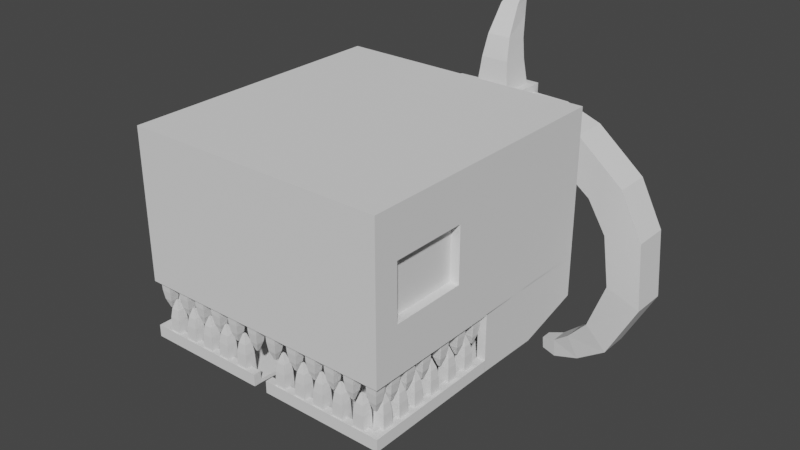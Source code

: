 # Source: Skeleton.blend  (saved by Blender 3.6.11; exported with 4.5.12 LTS)
import bpy
from mathutils import Matrix  # noqa: F401  (used for matrix-valued properties, if any)

bpy.ops.wm.read_factory_settings(use_empty=True)
scene = bpy.context.scene
scene.name = 'Scene'

# ---- collections
col_collection = bpy.data.collections.new('Collection'); scene.collection.children.link(col_collection)

# ---- world
world_world = bpy.data.worlds.new('World'); scene.world = world_world
world_world.use_nodes = True; world_world.node_tree.nodes.clear()
_N = world_world.node_tree.nodes; _L = world_world.node_tree.links
n0 = _N.new('ShaderNodeOutputWorld'); n0.name = 'World Output'; n0.location = (300, 300)
n1 = _N.new('ShaderNodeBackground'); n1.name = 'Background'; n1.location = (10, 300)
n1.inputs[0].default_value = (0.05088, 0.05088, 0.05088, 1.0)
_L.new(n1.outputs[0], n0.inputs[0])
n0.is_active_output = True
world_world.color = (0.05088, 0.05088, 0.05088)
world_world.use_sun_shadow = False
world_world.sun_shadow_jitter_overblur = 0.0

# ---- meshes
me_cube_003 = bpy.data.meshes.new('Cube.003')
me_cube_003.from_pydata([(21.96, -20.94, 19.79), (21.96, -20.94, 44.84), (21.96, 25.28, 20.03), (21.96, 25.28, 44.84), (-21.96, -20.94, 19.79), (-21.96, -20.94, 44.84), (-21.96, 25.28, 20.03), (-21.96, 25.28, 44.84), (-21.96, 25.28, 12.9), (21.96, 2.989, 19.79), (21.96, 25.28, 12.9), (-21.96, 2.989, 19.79), (21.96, 2.976, 10.05), (-21.96, 2.976, 10.05), (21.96, 14.39, 9.84), (21.96, 14.39, 20.03), (-21.96, 14.39, 20.03), (-21.96, 14.39, 9.84), (21.96, -3.911, 27.82), (21.96, -16.82, 27.82), (21.96, -16.82, 37.04), (21.96, -3.911, 37.04), (-21.96, -3.911, 37.04), (-21.96, -3.911, 27.82), (-21.96, -16.82, 27.82), (-21.96, -16.82, 37.04), (20.44, -3.911, 27.82), (20.44, -16.82, 27.82), (20.44, -16.82, 37.04), (20.44, -3.911, 37.04), (-20.44, -3.911, 37.04), (-20.44, -3.911, 27.82), (-20.44, -16.82, 27.82), (-20.44, -16.82, 37.04), (20.53, -19.88, 19.81), (-20.53, -19.88, 19.81), (20.53, 2.961, 11.16), (-20.53, 2.961, 11.16), (20.53, 2.961, 19.81), (-20.53, 2.961, 19.81), (20.53, 14.24, 11.16), (-20.53, 14.24, 11.16), (20.53, 14.24, 19.81), (-20.53, 14.24, 19.81), (20.53, 24.73, 13.83), (-20.53, 24.73, 13.83), (20.53, 24.73, 19.81), (-20.53, 24.73, 19.81), (20.04, -19.88, 21.94), (-20.04, -19.88, 21.94), (20.04, -0.6804, 21.94), (-20.04, -0.6804, 21.94), (20.04, 14.24, 27.24), (-20.04, 14.24, 27.24), (20.04, 24.73, 27.24), (-20.04, 24.73, 27.24), (20.04, -0.6804, 37.89), (-20.04, -0.6804, 37.89), (20.04, 14.24, 37.89), (-20.04, 14.24, 37.89), (20.04, 24.73, 37.89), (-20.04, 24.73, 37.89)], [], [(0, 19, 20, 1), (2, 6, 7, 3), (3, 21, 18, 2), (4, 0, 1, 5), (2, 10, 8, 6), (7, 5, 1, 3), (16, 17, 13, 11), (15, 14, 10, 2), (12, 36, 37, 13), (17, 14, 12, 13), (13, 37, 39, 11), (8, 10, 14, 17), (9, 12, 14, 15), (6, 8, 17, 16), (20, 28, 29, 21), (23, 31, 30, 22), (7, 22, 25, 5), (6, 23, 22, 7), (1, 20, 21, 3), (2, 18, 19, 0), (5, 25, 24, 4), (4, 24, 23, 6), (27, 26, 29, 28), (31, 32, 33, 30), (18, 26, 27, 19), (25, 33, 32, 24), (24, 32, 31, 23), (21, 29, 26, 18), (19, 27, 28, 20), (22, 30, 33, 25), (38, 50, 52, 42), (37, 41, 43, 39), (4, 35, 34, 0), (0, 34, 38, 9), (9, 38, 36, 12), (11, 39, 35, 4), (41, 45, 47, 43), (35, 49, 48, 34), (38, 42, 40, 36), (36, 40, 41, 37), (47, 45, 44, 46), (47, 55, 53, 43), (42, 46, 44, 40), (40, 44, 45, 41), (49, 51, 50, 48), (50, 56, 58, 52), (55, 61, 59, 53), (43, 53, 51, 39), (34, 48, 50, 38), (46, 54, 55, 47), (42, 52, 54, 46), (39, 51, 49, 35), (57, 59, 58, 56), (59, 61, 60, 58), (52, 58, 60, 54), (54, 60, 61, 55), (53, 59, 57, 51), (51, 57, 56, 50)])
_uv = me_cube_003.uv_layers.new(name='UVMap')
_uv.uv.foreach_set('vector', [0.375, 1.0, 0.375, 1.0, 0.625, 1.0, 0.625, 1.0, 0.375, 0.25, 0.375, 0.5, 0.625, 0.5, 0.625, 0.25, 0.625, 0.25, 0.625, 0.25, 0.375, 0.25, 0.375, 0.25, 0.375, 0.75, 0.375, 1.0, 0.625, 1.0, 0.625, 0.75, 0.375, 0.25, 0.375, 0.25, 0.375, 0.5, 0.375, 0.5, 0.625, 0.5, 0.625, 0.75, 0.875, 0.75, 0.875, 0.5, 0.0, 0.0, 0.0, 0.0, 0.0, 0.0, 0.0, 0.0, 0.0, 0.0, 0.0, 0.0, 0.0, 0.0, 0.0, 0.0, 0.375, 1.0, 0.375, 1.0, 0.375, 0.75, 0.375, 0.75, 0.375, 0.625, 0.375, 0.625, 0.375, 1.0, 0.375, 0.75, 0.0, 0.0, 0.0, 0.0, 0.0, 0.0, 0.0, 0.0, 0.375, 0.5, 0.375, 0.25, 0.375, 0.625, 0.375, 0.625, 0.0, 0.0, 0.0, 0.0, 0.0, 0.0, 0.0, 0.0, 0.0, 0.0, 0.0, 0.0, 0.0, 0.0, 0.0, 0.0, 0.875, 0.75, 0.875, 0.75, 0.875, 0.5, 0.875, 0.5, 0.375, 0.5, 0.375, 0.5, 0.625, 0.5, 0.625, 0.5, 0.625, 0.5, 0.625, 0.5, 0.625, 0.75, 0.625, 0.75, 0.375, 0.5, 0.375, 0.5, 0.625, 0.5, 0.625, 0.5, 0.875, 0.75, 0.875, 0.75, 0.875, 0.5, 0.875, 0.5, 0.0, 0.0, 0.0, 0.0, 0.0, 0.0, 0.0, 0.0, 0.625, 0.75, 0.625, 0.75, 0.375, 0.75, 0.375, 0.75, 0.0, 0.0, 0.0, 0.0, 0.0, 0.0, 0.0, 0.0, 0.375, 0.0, 0.375, 0.25, 0.625, 0.25, 0.625, 0.0, 0.375, 0.5, 0.375, 0.75, 0.625, 0.75, 0.625, 0.5, 0.0, 0.0, 0.0, 0.0, 0.0, 0.0, 0.0, 0.0, 0.625, 0.75, 0.625, 0.75, 0.375, 0.75, 0.375, 0.75, 0.0, 0.0, 0.0, 0.0, 0.0, 0.0, 0.0, 0.0, 0.625, 0.25, 0.625, 0.25, 0.375, 0.25, 0.375, 0.25, 0.375, 1.0, 0.375, 1.0, 0.625, 1.0, 0.625, 1.0, 0.625, 0.5, 0.625, 0.5, 0.625, 0.75, 0.625, 0.75, 0.0, 0.0, 0.0, 0.0, 0.0, 0.0, 0.0, 0.0, 0.0, 0.0, 0.0, 0.0, 0.0, 0.0, 0.0, 0.0, 0.375, 0.75, 0.375, 0.75, 0.375, 1.0, 0.375, 1.0, 0.0, 0.0, 0.0, 0.0, 0.0, 0.0, 0.0, 0.0, 0.0, 0.0, 0.0, 0.0, 0.0, 0.0, 0.0, 0.0, 0.0, 0.0, 0.0, 0.0, 0.0, 0.0, 0.0, 0.0, 0.0, 0.0, 0.0, 0.0, 0.0, 0.0, 0.0, 0.0, 0.375, 0.75, 0.375, 0.75, 0.375, 1.0, 0.375, 1.0, 0.0, 0.0, 0.0, 0.0, 0.0, 0.0, 0.0, 0.0, 0.375, 1.0, 0.375, 1.0, 0.375, 0.75, 0.375, 0.75, 0.375, 0.75, 0.375, 0.75, 0.375, 1.0, 0.375, 1.0, 0.0, 0.0, 0.0, 0.0, 0.0, 0.0, 0.0, 0.0, 0.0, 0.0, 0.0, 0.0, 0.0, 0.0, 0.0, 0.0, 0.375, 1.0, 0.375, 1.0, 0.375, 0.75, 0.375, 0.75, 0.375, 0.75, 0.375, 0.75, 0.375, 1.0, 0.375, 1.0, 0.0, 0.0, 0.0, 0.0, 0.0, 0.0, 0.0, 0.0, 0.0, 0.0, 0.0, 0.0, 0.0, 0.0, 0.0, 0.0, 0.0, 0.0, 0.0, 0.0, 0.0, 0.0, 0.0, 0.0, 0.0, 0.0, 0.0, 0.0, 0.0, 0.0, 0.0, 0.0, 0.375, 1.0, 0.375, 1.0, 0.375, 0.75, 0.375, 0.75, 0.0, 0.0, 0.0, 0.0, 0.0, 0.0, 0.0, 0.0, 0.0, 0.0, 0.0, 0.0, 0.0, 0.0, 0.0, 0.0, 0.375, 0.75, 0.375, 0.75, 0.375, 1.0, 0.375, 1.0, 0.375, 0.75, 0.375, 0.75, 0.375, 1.0, 0.375, 1.0, 0.0, 0.0, 0.0, 0.0, 0.0, 0.0, 0.0, 0.0, 0.375, 1.0, 0.375, 1.0, 0.375, 0.75, 0.375, 0.75, 0.0, 0.0, 0.0, 0.0, 0.0, 0.0, 0.0, 0.0, 0.375, 0.75, 0.375, 0.75, 0.375, 1.0, 0.375, 1.0])
me_cube_003.update()
me_cube_005 = bpy.data.meshes.new('Cube.005')
me_cube_005.from_pydata([(-4.299, 32.17, 31.51), (-4.299, 32.17, 40.11), (-4.299, 40.76, 31.51), (-4.299, 40.76, 40.11), (4.299, 32.17, 31.51), (4.299, 32.17, 40.11), (4.299, 40.76, 31.51), (4.299, 40.76, 40.11), (-2.946, 33.52, 40.11), (-2.946, 39.41, 40.11), (2.946, 39.41, 40.11), (2.946, 33.52, 40.11), (-2.457, 34.03, 45.04), (-2.457, 38.9, 44.32), (2.457, 38.9, 44.32), (2.457, 34.03, 45.04), (-2.069, 34.98, 48.75), (-2.069, 39.01, 47.81), (2.069, 39.01, 47.81), (2.069, 34.98, 48.75), (-1.567, 37.63, 53.43), (-1.567, 39.96, 51.34), (1.567, 39.96, 51.34), (1.567, 37.63, 53.43), (-0.9411, 39.98, 55.09), (-0.9411, 41.08, 53.56), (0.9411, 41.08, 53.56), (0.9411, 39.98, 55.09), (3.256, 33.29, 32.29), (3.256, 33.29, 38.8), (3.256, 39.8, 32.29), (3.256, 39.8, 38.8), (8.768, 33.29, 32.45), (10.77, 33.29, 38.64), (8.768, 39.8, 32.45), (10.77, 39.8, 38.64), (13.01, 33.29, 31.29), (17.04, 33.29, 36.4), (13.01, 39.8, 31.29), (17.04, 39.8, 36.4), (19.77, 33.29, 26.28), (25.47, 33.29, 29.45), (19.77, 39.8, 26.28), (25.47, 39.8, 29.45), (23.18, 33.29, 20.71), (29.66, 33.29, 21.37), (23.18, 39.8, 20.71), (29.66, 39.8, 21.37), (24.45, 33.29, 11.72), (30.53, 33.29, 9.379), (24.45, 39.8, 11.72), (30.53, 39.8, 9.379), (21.07, 33.77, 2.946), (25.0, 33.77, -0.975), (21.07, 39.32, 2.946), (25.0, 39.32, -0.975), (17.33, 34.41, -1.188), (19.49, 34.41, -4.863), (17.33, 38.67, -1.188), (19.49, 38.67, -4.863), (14.38, 34.97, -3.507), (14.64, 34.97, -6.652), (14.38, 38.12, -3.507), (14.64, 38.12, -6.652), (11.75, 35.54, -4.296), (11.92, 35.54, -6.307), (11.75, 37.55, -4.296), (11.92, 37.55, -6.307), (-3.234, 39.8, 32.29), (-3.234, 39.8, 38.8), (-3.234, 33.29, 32.29), (-3.234, 33.29, 38.8), (-8.746, 39.8, 32.45), (-10.75, 39.8, 38.64), (-8.746, 33.29, 32.45), (-10.75, 33.29, 38.64), (-12.99, 39.8, 31.29), (-17.02, 39.8, 36.4), (-12.99, 33.29, 31.29), (-17.02, 33.29, 36.4), (-19.75, 39.8, 26.28), (-25.44, 39.8, 29.45), (-19.75, 33.29, 26.28), (-25.44, 33.29, 29.45), (-23.15, 39.8, 20.71), (-29.63, 39.8, 21.37), (-23.15, 33.29, 20.71), (-29.63, 33.29, 21.37), (-24.43, 39.8, 11.72), (-30.51, 39.8, 9.379), (-24.43, 33.29, 11.72), (-30.51, 33.29, 9.379), (-21.05, 39.32, 2.946), (-24.98, 39.32, -0.975), (-21.05, 33.77, 2.946), (-24.98, 33.77, -0.975), (-17.31, 38.67, -1.188), (-19.47, 38.67, -4.863), (-17.31, 34.41, -1.188), (-19.47, 34.41, -4.863), (-14.36, 38.12, -3.507), (-14.62, 38.12, -6.652), (-14.36, 34.97, -3.507), (-14.62, 34.97, -6.652), (-11.73, 37.55, -4.296), (-11.9, 37.55, -6.307), (-11.73, 35.54, -4.296), (-11.9, 35.54, -6.307)], [], [(0, 1, 3, 2), (2, 3, 7, 6), (6, 7, 5, 4), (4, 5, 1, 0), (2, 6, 4, 0), (5, 7, 10, 11), (8, 11, 15, 12), (3, 1, 8, 9), (1, 5, 11, 8), (7, 3, 9, 10), (15, 14, 18, 19), (10, 9, 13, 14), (11, 10, 14, 15), (9, 8, 12, 13), (19, 18, 22, 23), (13, 12, 16, 17), (12, 15, 19, 16), (14, 13, 17, 18), (23, 22, 26, 27), (17, 16, 20, 21), (16, 19, 23, 20), (18, 17, 21, 22), (26, 25, 24, 27), (21, 20, 24, 25), (20, 23, 27, 24), (22, 21, 25, 26), (28, 29, 31, 30), (30, 31, 35, 34), (33, 32, 36, 37), (32, 33, 29, 28), (30, 34, 32, 28), (35, 31, 29, 33), (39, 37, 41, 43), (32, 34, 38, 36), (35, 33, 37, 39), (34, 35, 39, 38), (42, 43, 47, 46), (38, 39, 43, 42), (37, 36, 40, 41), (36, 38, 42, 40), (45, 44, 48, 49), (41, 40, 44, 45), (40, 42, 46, 44), (43, 41, 45, 47), (51, 49, 53, 55), (44, 46, 50, 48), (47, 45, 49, 51), (46, 47, 51, 50), (53, 52, 56, 57), (50, 51, 55, 54), (49, 48, 52, 53), (48, 50, 54, 52), (59, 57, 61, 63), (52, 54, 58, 56), (55, 53, 57, 59), (54, 55, 59, 58), (61, 60, 64, 65), (58, 59, 63, 62), (57, 56, 60, 61), (56, 58, 62, 60), (66, 67, 65, 64), (60, 62, 66, 64), (63, 61, 65, 67), (62, 63, 67, 66), (68, 69, 71, 70), (70, 71, 75, 74), (73, 72, 76, 77), (72, 73, 69, 68), (70, 74, 72, 68), (75, 71, 69, 73), (79, 77, 81, 83), (72, 74, 78, 76), (75, 73, 77, 79), (74, 75, 79, 78), (82, 83, 87, 86), (78, 79, 83, 82), (77, 76, 80, 81), (76, 78, 82, 80), (85, 84, 88, 89), (81, 80, 84, 85), (80, 82, 86, 84), (83, 81, 85, 87), (91, 89, 93, 95), (84, 86, 90, 88), (87, 85, 89, 91), (86, 87, 91, 90), (93, 92, 96, 97), (90, 91, 95, 94), (89, 88, 92, 93), (88, 90, 94, 92), (99, 97, 101, 103), (92, 94, 98, 96), (95, 93, 97, 99), (94, 95, 99, 98), (101, 100, 104, 105), (98, 99, 103, 102), (97, 96, 100, 101), (96, 98, 102, 100), (106, 107, 105, 104), (100, 102, 106, 104), (103, 101, 105, 107), (102, 103, 107, 106)])
_uv = me_cube_005.uv_layers.new(name='UVMap')
_uv.uv.foreach_set('vector', [0.375, 0.0, 0.625, 0.0, 0.625, 0.25, 0.375, 0.25, 0.375, 0.25, 0.625, 0.25, 0.625, 0.5, 0.375, 0.5, 0.375, 0.5, 0.625, 0.5, 0.625, 0.75, 0.375, 0.75, 0.375, 0.75, 0.625, 0.75, 0.625, 1.0, 0.375, 1.0, 0.125, 0.5, 0.375, 0.5, 0.375, 0.75, 0.125, 0.75, 0.625, 0.75, 0.625, 0.5, 0.625, 0.5, 0.625, 0.75, 0.625, 1.0, 0.625, 0.75, 0.625, 0.75, 0.625, 1.0, 0.625, 0.25, 0.625, 0.0, 0.625, 0.0, 0.625, 0.25, 0.625, 1.0, 0.625, 0.75, 0.625, 0.75, 0.625, 1.0, 0.625, 0.5, 0.625, 0.25, 0.625, 0.25, 0.625, 0.5, 0.625, 0.75, 0.625, 0.5, 0.625, 0.5, 0.625, 0.75, 0.625, 0.5, 0.625, 0.25, 0.625, 0.25, 0.625, 0.5, 0.625, 0.75, 0.625, 0.5, 0.625, 0.5, 0.625, 0.75, 0.625, 0.25, 0.625, 0.0, 0.625, 0.0, 0.625, 0.25, 0.625, 0.75, 0.625, 0.5, 0.625, 0.5, 0.625, 0.75, 0.625, 0.25, 0.625, 0.0, 0.625, 0.0, 0.625, 0.25, 0.625, 1.0, 0.625, 0.75, 0.625, 0.75, 0.625, 1.0, 0.625, 0.5, 0.625, 0.25, 0.625, 0.25, 0.625, 0.5, 0.625, 0.75, 0.625, 0.5, 0.625, 0.5, 0.625, 0.75, 0.625, 0.25, 0.625, 0.0, 0.625, 0.0, 0.625, 0.25, 0.625, 1.0, 0.625, 0.75, 0.625, 0.75, 0.625, 1.0, 0.625, 0.5, 0.625, 0.25, 0.625, 0.25, 0.625, 0.5, 0.625, 0.5, 0.875, 0.5, 0.875, 0.75, 0.625, 0.75, 0.625, 0.25, 0.625, 0.0, 0.625, 0.0, 0.625, 0.25, 0.625, 1.0, 0.625, 0.75, 0.625, 0.75, 0.625, 1.0, 0.625, 0.5, 0.625, 0.25, 0.625, 0.25, 0.625, 0.5, 0.375, 0.0, 0.625, 0.0, 0.625, 0.25, 0.375, 0.25, 0.375, 0.25, 0.625, 0.25, 0.625, 0.5, 0.375, 0.5, 0.625, 0.75, 0.375, 0.75, 0.375, 0.75, 0.625, 0.75, 0.375, 0.75, 0.625, 0.75, 0.625, 1.0, 0.375, 1.0, 0.125, 0.5, 0.375, 0.5, 0.375, 0.75, 0.125, 0.75, 0.625, 0.5, 0.875, 0.5, 0.875, 0.75, 0.625, 0.75, 0.625, 0.5, 0.625, 0.75, 0.625, 0.75, 0.625, 0.5, 0.375, 0.75, 0.375, 0.5, 0.375, 0.5, 0.375, 0.75, 0.625, 0.5, 0.625, 0.75, 0.625, 0.75, 0.625, 0.5, 0.375, 0.5, 0.625, 0.5, 0.625, 0.5, 0.375, 0.5, 0.375, 0.5, 0.625, 0.5, 0.625, 0.5, 0.375, 0.5, 0.375, 0.5, 0.625, 0.5, 0.625, 0.5, 0.375, 0.5, 0.625, 0.75, 0.375, 0.75, 0.375, 0.75, 0.625, 0.75, 0.375, 0.75, 0.375, 0.5, 0.375, 0.5, 0.375, 0.75, 0.625, 0.75, 0.375, 0.75, 0.375, 0.75, 0.625, 0.75, 0.625, 0.75, 0.375, 0.75, 0.375, 0.75, 0.625, 0.75, 0.375, 0.75, 0.375, 0.5, 0.375, 0.5, 0.375, 0.75, 0.625, 0.5, 0.625, 0.75, 0.625, 0.75, 0.625, 0.5, 0.625, 0.5, 0.625, 0.75, 0.625, 0.75, 0.625, 0.5, 0.375, 0.75, 0.375, 0.5, 0.375, 0.5, 0.375, 0.75, 0.625, 0.5, 0.625, 0.75, 0.625, 0.75, 0.625, 0.5, 0.375, 0.5, 0.625, 0.5, 0.625, 0.5, 0.375, 0.5, 0.625, 0.75, 0.375, 0.75, 0.375, 0.75, 0.625, 0.75, 0.375, 0.5, 0.625, 0.5, 0.625, 0.5, 0.375, 0.5, 0.625, 0.75, 0.375, 0.75, 0.375, 0.75, 0.625, 0.75, 0.375, 0.75, 0.375, 0.5, 0.375, 0.5, 0.375, 0.75, 0.625, 0.5, 0.625, 0.75, 0.625, 0.75, 0.625, 0.5, 0.375, 0.75, 0.375, 0.5, 0.375, 0.5, 0.375, 0.75, 0.625, 0.5, 0.625, 0.75, 0.625, 0.75, 0.625, 0.5, 0.375, 0.5, 0.625, 0.5, 0.625, 0.5, 0.375, 0.5, 0.625, 0.75, 0.375, 0.75, 0.375, 0.75, 0.625, 0.75, 0.375, 0.5, 0.625, 0.5, 0.625, 0.5, 0.375, 0.5, 0.625, 0.75, 0.375, 0.75, 0.375, 0.75, 0.625, 0.75, 0.375, 0.75, 0.375, 0.5, 0.375, 0.5, 0.375, 0.75, 0.375, 0.5, 0.625, 0.5, 0.625, 0.75, 0.375, 0.75, 0.375, 0.75, 0.375, 0.5, 0.375, 0.5, 0.375, 0.75, 0.625, 0.5, 0.625, 0.75, 0.625, 0.75, 0.625, 0.5, 0.375, 0.5, 0.625, 0.5, 0.625, 0.5, 0.375, 0.5, 0.375, 0.0, 0.625, 0.0, 0.625, 0.25, 0.375, 0.25, 0.375, 0.25, 0.625, 0.25, 0.625, 0.5, 0.375, 0.5, 0.625, 0.75, 0.375, 0.75, 0.375, 0.75, 0.625, 0.75, 0.375, 0.75, 0.625, 0.75, 0.625, 1.0, 0.375, 1.0, 0.125, 0.5, 0.375, 0.5, 0.375, 0.75, 0.125, 0.75, 0.625, 0.5, 0.875, 0.5, 0.875, 0.75, 0.625, 0.75, 0.625, 0.5, 0.625, 0.75, 0.625, 0.75, 0.625, 0.5, 0.375, 0.75, 0.375, 0.5, 0.375, 0.5, 0.375, 0.75, 0.625, 0.5, 0.625, 0.75, 0.625, 0.75, 0.625, 0.5, 0.375, 0.5, 0.625, 0.5, 0.625, 0.5, 0.375, 0.5, 0.375, 0.5, 0.625, 0.5, 0.625, 0.5, 0.375, 0.5, 0.375, 0.5, 0.625, 0.5, 0.625, 0.5, 0.375, 0.5, 0.625, 0.75, 0.375, 0.75, 0.375, 0.75, 0.625, 0.75, 0.375, 0.75, 0.375, 0.5, 0.375, 0.5, 0.375, 0.75, 0.625, 0.75, 0.375, 0.75, 0.375, 0.75, 0.625, 0.75, 0.625, 0.75, 0.375, 0.75, 0.375, 0.75, 0.625, 0.75, 0.375, 0.75, 0.375, 0.5, 0.375, 0.5, 0.375, 0.75, 0.625, 0.5, 0.625, 0.75, 0.625, 0.75, 0.625, 0.5, 0.625, 0.5, 0.625, 0.75, 0.625, 0.75, 0.625, 0.5, 0.375, 0.75, 0.375, 0.5, 0.375, 0.5, 0.375, 0.75, 0.625, 0.5, 0.625, 0.75, 0.625, 0.75, 0.625, 0.5, 0.375, 0.5, 0.625, 0.5, 0.625, 0.5, 0.375, 0.5, 0.625, 0.75, 0.375, 0.75, 0.375, 0.75, 0.625, 0.75, 0.375, 0.5, 0.625, 0.5, 0.625, 0.5, 0.375, 0.5, 0.625, 0.75, 0.375, 0.75, 0.375, 0.75, 0.625, 0.75, 0.375, 0.75, 0.375, 0.5, 0.375, 0.5, 0.375, 0.75, 0.625, 0.5, 0.625, 0.75, 0.625, 0.75, 0.625, 0.5, 0.375, 0.75, 0.375, 0.5, 0.375, 0.5, 0.375, 0.75, 0.625, 0.5, 0.625, 0.75, 0.625, 0.75, 0.625, 0.5, 0.375, 0.5, 0.625, 0.5, 0.625, 0.5, 0.375, 0.5, 0.625, 0.75, 0.375, 0.75, 0.375, 0.75, 0.625, 0.75, 0.375, 0.5, 0.625, 0.5, 0.625, 0.5, 0.375, 0.5, 0.625, 0.75, 0.375, 0.75, 0.375, 0.75, 0.625, 0.75, 0.375, 0.75, 0.375, 0.5, 0.375, 0.5, 0.375, 0.75, 0.375, 0.5, 0.625, 0.5, 0.625, 0.75, 0.375, 0.75, 0.375, 0.75, 0.375, 0.5, 0.375, 0.5, 0.375, 0.75, 0.625, 0.5, 0.625, 0.75, 0.625, 0.75, 0.625, 0.5, 0.375, 0.5, 0.625, 0.5, 0.625, 0.5, 0.375, 0.5])
me_cube_005.update()
me_cube = bpy.data.meshes.new('Cube')
me_cube.from_pydata([(-2.69, -20.24, 18.21), (-2.834, -20.38, 22.12), (-2.69, -18.53, 18.21), (-2.834, -18.38, 22.12), (-0.9791, -20.24, 18.21), (-0.8345, -20.38, 22.12), (-0.9791, -18.53, 18.21), (-0.8345, -18.38, 22.12), (-2.488, -20.04, 16.67), (-2.488, -18.73, 16.67), (-1.181, -20.04, 16.67), (-1.181, -18.73, 16.67), (-2.015, -19.56, 15.2), (-2.015, -19.2, 15.2), (-1.654, -19.56, 15.2), (-1.654, -19.2, 15.2), (-6.743, -20.24, 18.21), (-6.888, -20.38, 22.12), (-6.743, -18.53, 18.21), (-6.888, -18.38, 22.12), (-5.032, -20.24, 18.21), (-4.888, -20.38, 22.12), (-5.032, -18.53, 18.21), (-4.888, -18.38, 22.12), (-6.541, -20.04, 16.67), (-6.541, -18.73, 16.67), (-5.234, -20.04, 16.67), (-5.234, -18.73, 16.67), (-6.068, -19.56, 15.2), (-6.068, -19.2, 15.2), (-5.707, -19.56, 15.2), (-5.707, -19.2, 15.2), (-10.31, -20.24, 18.21), (-10.46, -20.38, 22.12), (-10.31, -18.53, 18.21), (-10.46, -18.38, 22.12), (-8.601, -20.24, 18.21), (-8.457, -20.38, 22.12), (-8.601, -18.53, 18.21), (-8.457, -18.38, 22.12), (-10.11, -20.04, 16.67), (-10.11, -18.73, 16.67), (-8.803, -20.04, 16.67), (-8.803, -18.73, 16.67), (-9.637, -19.56, 15.2), (-9.637, -19.2, 15.2), (-9.276, -19.56, 15.2), (-9.276, -19.2, 15.2), (-13.78, -20.24, 18.21), (-13.92, -20.38, 22.12), (-13.78, -18.53, 18.21), (-13.92, -18.38, 22.12), (-12.06, -20.24, 18.21), (-11.92, -20.38, 22.12), (-12.06, -18.53, 18.21), (-11.92, -18.38, 22.12), (-13.57, -20.04, 16.67), (-13.57, -18.73, 16.67), (-12.27, -20.04, 16.67), (-12.27, -18.73, 16.67), (-13.1, -19.56, 15.2), (-13.1, -19.2, 15.2), (-12.74, -19.56, 15.2), (-12.74, -19.2, 15.2), (-17.27, -20.24, 18.21), (-17.42, -20.38, 22.12), (-17.27, -18.53, 18.21), (-17.42, -18.38, 22.12), (-15.56, -20.24, 18.21), (-15.42, -20.38, 22.12), (-15.56, -18.53, 18.21), (-15.42, -18.38, 22.12), (-17.07, -20.04, 16.67), (-17.07, -18.73, 16.67), (-15.76, -20.04, 16.67), (-15.76, -18.73, 16.67), (-16.6, -19.56, 15.2), (-16.6, -19.2, 15.2), (-16.24, -19.56, 15.2), (-16.24, -19.2, 15.2), (-21.25, -20.24, 18.21), (-21.39, -20.38, 22.12), (-21.25, -18.53, 18.21), (-21.39, -18.38, 22.12), (-19.54, -20.24, 18.21), (-19.39, -20.38, 22.12), (-19.54, -18.53, 18.21), (-19.39, -18.38, 22.12), (-21.05, -20.04, 16.67), (-21.05, -18.73, 16.67), (-19.74, -20.04, 16.67), (-19.74, -18.73, 16.67), (-20.57, -19.56, 15.2), (-20.57, -19.2, 15.2), (-20.21, -19.56, 15.2), (-20.21, -19.2, 15.2), (-21.25, -17.18, 18.21), (-21.39, -17.32, 22.12), (-21.25, -15.47, 18.21), (-21.39, -15.32, 22.12), (-19.54, -17.18, 18.21), (-19.39, -17.32, 22.12), (-19.54, -15.47, 18.21), (-19.39, -15.32, 22.12), (-21.05, -16.98, 16.67), (-21.05, -15.67, 16.67), (-19.74, -16.98, 16.67), (-19.74, -15.67, 16.67), (-20.57, -16.51, 15.2), (-20.57, -16.14, 15.2), (-20.21, -16.51, 15.2), (-20.21, -16.14, 15.2), (-21.25, -14.03, 18.21), (-21.39, -14.17, 22.12), (-21.25, -12.31, 18.21), (-21.39, -12.17, 22.12), (-19.54, -14.03, 18.21), (-19.39, -14.17, 22.12), (-19.54, -12.31, 18.21), (-19.39, -12.17, 22.12), (-21.05, -13.82, 16.67), (-21.05, -12.52, 16.67), (-19.74, -13.82, 16.67), (-19.74, -12.52, 16.67), (-20.57, -13.35, 15.2), (-20.57, -12.99, 15.2), (-20.21, -13.35, 15.2), (-20.21, -12.99, 15.2), (-21.25, -10.62, 18.21), (-21.39, -10.76, 22.12), (-21.25, -8.905, 18.21), (-21.39, -8.76, 22.12), (-19.54, -10.62, 18.21), (-19.39, -10.76, 22.12), (-19.54, -8.905, 18.21), (-19.39, -8.76, 22.12), (-21.05, -10.41, 16.67), (-21.05, -9.106, 16.67), (-19.74, -10.41, 16.67), (-19.74, -9.106, 16.67), (-20.57, -9.941, 15.2), (-20.57, -9.579, 15.2), (-20.21, -9.941, 15.2), (-20.21, -9.579, 15.2), (-21.25, -6.676, 18.21), (-21.39, -6.821, 22.12), (-21.25, -4.966, 18.21), (-21.39, -4.821, 22.12), (-19.54, -6.676, 18.21), (-19.39, -6.821, 22.12), (-19.54, -4.966, 18.21), (-19.39, -4.821, 22.12), (-21.05, -6.475, 16.67), (-21.05, -5.167, 16.67), (-19.74, -6.475, 16.67), (-19.74, -5.167, 16.67), (-20.57, -6.002, 15.2), (-20.57, -5.64, 15.2), (-20.21, -6.002, 15.2), (-20.21, -5.64, 15.2), (-21.25, -2.875, 18.21), (-21.39, -3.019, 22.12), (-21.25, -1.164, 18.21), (-21.39, -1.019, 22.12), (-19.54, -2.875, 18.21), (-19.39, -3.019, 22.12), (-19.54, -1.164, 18.21), (-19.39, -1.019, 22.12), (-21.05, -2.673, 16.67), (-21.05, -1.365, 16.67), (-19.74, -2.673, 16.67), (-19.74, -1.365, 16.67), (-20.57, -2.2, 15.2), (-20.57, -1.839, 15.2), (-20.21, -2.2, 15.2), (-20.21, -1.839, 15.2), (-21.25, 0.7509, 18.21), (-21.39, 0.6063, 22.12), (-21.25, 2.462, 18.21), (-21.39, 2.606, 22.12), (-19.54, 0.7509, 18.21), (-19.39, 0.6063, 22.12), (-19.54, 2.462, 18.21), (-19.39, 2.606, 22.12), (-21.05, 0.9526, 16.67), (-21.05, 2.26, 16.67), (-19.74, 0.9526, 16.67), (-19.74, 2.26, 16.67), (-20.57, 1.426, 15.2), (-20.57, 1.787, 15.2), (-20.21, 1.426, 15.2), (-20.21, 1.787, 15.2), (-21.96, -20.97, 10.05), (-21.96, -20.97, 12.05), (-21.96, 2.99, 10.05), (-21.96, 2.99, 12.05), (-20.53, -20.97, 10.05), (-20.53, -20.97, 12.05), (-20.53, 2.99, 10.05), (-20.53, 2.99, 12.05), (-21.96, -19.68, 10.05), (-21.96, -19.68, 12.05), (-20.53, -19.68, 10.05), (-20.53, -19.68, 12.05), (-1.205, -20.97, 10.05), (-1.205, -20.97, 12.05), (-1.205, -19.68, 10.05), (-1.205, -19.68, 12.05), (-21.96, -20.97, 10.66), (-21.96, 2.99, 10.66), (-20.53, 2.99, 10.66), (-20.53, -20.97, 10.66), (-20.53, -19.68, 10.66), (-21.96, -19.68, 10.66), (-1.205, -20.97, 10.66), (-1.205, -19.68, 10.66), (-20.53, 3.125, 10.66), (-20.53, 3.125, 10.05), (0.5892, 3.125, 10.66), (0.5892, 3.125, 10.05), (-21.25, 0.6517, 14.34), (-21.39, 0.7963, 10.43), (-21.25, -1.059, 14.34), (-21.39, -1.204, 10.43), (-19.54, 0.6517, 14.34), (-19.39, 0.7963, 10.43), (-19.54, -1.059, 14.34), (-19.39, -1.204, 10.43), (-21.05, 0.45, 15.88), (-21.05, -0.8574, 15.88), (-19.74, 0.45, 15.88), (-19.74, -0.8574, 15.88), (-20.57, -0.02317, 17.35), (-20.57, -0.3842, 17.35), (-20.21, -0.02317, 17.35), (-20.21, -0.3842, 17.35), (-21.25, -3.158, 14.34), (-21.39, -3.013, 10.43), (-21.25, -4.869, 14.34), (-21.39, -5.013, 10.43), (-19.54, -3.158, 14.34), (-19.39, -3.013, 10.43), (-19.54, -4.869, 14.34), (-19.39, -5.013, 10.43), (-21.05, -3.36, 15.88), (-21.05, -4.667, 15.88), (-19.74, -3.36, 15.88), (-19.74, -4.667, 15.88), (-20.57, -3.833, 17.35), (-20.57, -4.194, 17.35), (-20.21, -3.833, 17.35), (-20.21, -4.194, 17.35), (-21.25, -7.085, 14.34), (-21.39, -6.941, 10.43), (-21.25, -8.796, 14.34), (-21.39, -8.941, 10.43), (-19.54, -7.085, 14.34), (-19.39, -6.941, 10.43), (-19.54, -8.796, 14.34), (-19.39, -8.941, 10.43), (-21.05, -7.287, 15.88), (-21.05, -8.594, 15.88), (-19.74, -7.287, 15.88), (-19.74, -8.594, 15.88), (-20.57, -7.76, 17.35), (-20.57, -8.121, 17.35), (-20.21, -7.76, 17.35), (-20.21, -8.121, 17.35), (-21.25, -10.59, 14.34), (-21.39, -10.44, 10.43), (-21.25, -12.3, 14.34), (-21.39, -12.44, 10.43), (-19.54, -10.59, 14.34), (-19.39, -10.44, 10.43), (-19.54, -12.3, 14.34), (-19.39, -12.44, 10.43), (-21.05, -10.79, 15.88), (-21.05, -12.1, 15.88), (-19.74, -10.79, 15.88), (-19.74, -12.1, 15.88), (-20.57, -11.26, 17.35), (-20.57, -11.63, 17.35), (-20.21, -11.26, 17.35), (-20.21, -11.63, 17.35), (-21.25, -13.83, 14.34), (-21.39, -13.69, 10.43), (-21.25, -15.55, 14.34), (-21.39, -15.69, 10.43), (-19.54, -13.83, 14.34), (-19.39, -13.69, 10.43), (-19.54, -15.55, 14.34), (-19.39, -15.69, 10.43), (-21.05, -14.04, 15.88), (-21.05, -15.34, 15.88), (-19.74, -14.04, 15.88), (-19.74, -15.34, 15.88), (-20.57, -14.51, 17.35), (-20.57, -14.87, 17.35), (-20.21, -14.51, 17.35), (-20.21, -14.87, 17.35), (-21.25, -17.08, 14.34), (-21.39, -16.94, 10.43), (-21.25, -18.79, 14.34), (-21.39, -18.94, 10.43), (-19.54, -17.08, 14.34), (-19.39, -16.94, 10.43), (-19.54, -18.79, 14.34), (-19.39, -18.94, 10.43), (-21.05, -17.28, 15.88), (-21.05, -18.59, 15.88), (-19.74, -17.28, 15.88), (-19.74, -18.59, 15.88), (-20.57, -17.75, 17.35), (-20.57, -18.12, 17.35), (-20.21, -17.75, 17.35), (-20.21, -18.12, 17.35), (-19.32, -18.96, 14.34), (-19.46, -18.81, 10.43), (-19.32, -20.67, 14.34), (-19.46, -20.81, 10.43), (-17.61, -18.96, 14.34), (-17.46, -18.81, 10.43), (-17.61, -20.67, 14.34), (-17.46, -20.81, 10.43), (-19.12, -19.16, 15.88), (-19.12, -20.47, 15.88), (-17.81, -19.16, 15.88), (-17.81, -20.47, 15.88), (-18.64, -19.63, 17.35), (-18.64, -19.99, 17.35), (-18.28, -19.63, 17.35), (-18.28, -19.99, 17.35), (-15.56, -18.96, 14.34), (-15.7, -18.81, 10.43), (-15.56, -20.67, 14.34), (-15.7, -20.81, 10.43), (-13.85, -18.96, 14.34), (-13.7, -18.81, 10.43), (-13.85, -20.67, 14.34), (-13.7, -20.81, 10.43), (-15.35, -19.16, 15.88), (-15.35, -20.47, 15.88), (-14.05, -19.16, 15.88), (-14.05, -20.47, 15.88), (-14.88, -19.63, 17.35), (-14.88, -19.99, 17.35), (-14.52, -19.63, 17.35), (-14.52, -19.99, 17.35), (-12.0, -18.96, 14.34), (-12.15, -18.81, 10.43), (-12.0, -20.67, 14.34), (-12.15, -20.81, 10.43), (-10.29, -18.96, 14.34), (-10.15, -18.81, 10.43), (-10.29, -20.67, 14.34), (-10.15, -20.81, 10.43), (-11.8, -19.16, 15.88), (-11.8, -20.47, 15.88), (-10.5, -19.16, 15.88), (-10.5, -20.47, 15.88), (-11.33, -19.63, 17.35), (-11.33, -19.99, 17.35), (-10.97, -19.63, 17.35), (-10.97, -19.99, 17.35), (-8.548, -18.96, 14.34), (-8.693, -18.81, 10.43), (-8.548, -20.67, 14.34), (-8.693, -20.81, 10.43), (-6.837, -18.96, 14.34), (-6.693, -18.81, 10.43), (-6.837, -20.67, 14.34), (-6.693, -20.81, 10.43), (-8.346, -19.16, 15.88), (-8.346, -20.47, 15.88), (-7.039, -19.16, 15.88), (-7.039, -20.47, 15.88), (-7.873, -19.63, 17.35), (-7.873, -19.99, 17.35), (-7.512, -19.63, 17.35), (-7.512, -19.99, 17.35), (-4.762, -18.96, 14.34), (-4.906, -18.81, 10.43), (-4.762, -20.67, 14.34), (-4.906, -20.81, 10.43), (-3.051, -18.96, 14.34), (-2.906, -18.81, 10.43), (-3.051, -20.67, 14.34), (-2.906, -20.81, 10.43), (-4.56, -19.16, 15.88), (-4.56, -20.47, 15.88), (-3.253, -19.16, 15.88), (-3.253, -20.47, 15.88), (-4.087, -19.63, 17.35), (-4.087, -19.99, 17.35), (-3.726, -19.63, 17.35), (-3.726, -19.99, 17.35)], [], [(0, 1, 3, 2), (2, 3, 7, 6), (6, 7, 5, 4), (4, 5, 1, 0), (4, 0, 8, 10), (7, 3, 1, 5), (11, 10, 14, 15), (2, 6, 11, 9), (0, 2, 9, 8), (6, 4, 10, 11), (13, 15, 14, 12), (8, 9, 13, 12), (10, 8, 12, 14), (9, 11, 15, 13), (16, 17, 19, 18), (18, 19, 23, 22), (22, 23, 21, 20), (20, 21, 17, 16), (20, 16, 24, 26), (23, 19, 17, 21), (27, 26, 30, 31), (18, 22, 27, 25), (16, 18, 25, 24), (22, 20, 26, 27), (29, 31, 30, 28), (24, 25, 29, 28), (26, 24, 28, 30), (25, 27, 31, 29), (32, 33, 35, 34), (34, 35, 39, 38), (38, 39, 37, 36), (36, 37, 33, 32), (36, 32, 40, 42), (39, 35, 33, 37), (43, 42, 46, 47), (34, 38, 43, 41), (32, 34, 41, 40), (38, 36, 42, 43), (45, 47, 46, 44), (40, 41, 45, 44), (42, 40, 44, 46), (41, 43, 47, 45), (48, 49, 51, 50), (50, 51, 55, 54), (54, 55, 53, 52), (52, 53, 49, 48), (52, 48, 56, 58), (55, 51, 49, 53), (59, 58, 62, 63), (50, 54, 59, 57), (48, 50, 57, 56), (54, 52, 58, 59), (61, 63, 62, 60), (56, 57, 61, 60), (58, 56, 60, 62), (57, 59, 63, 61), (64, 65, 67, 66), (66, 67, 71, 70), (70, 71, 69, 68), (68, 69, 65, 64), (68, 64, 72, 74), (71, 67, 65, 69), (75, 74, 78, 79), (66, 70, 75, 73), (64, 66, 73, 72), (70, 68, 74, 75), (77, 79, 78, 76), (72, 73, 77, 76), (74, 72, 76, 78), (73, 75, 79, 77), (80, 81, 83, 82), (82, 83, 87, 86), (86, 87, 85, 84), (84, 85, 81, 80), (84, 80, 88, 90), (87, 83, 81, 85), (91, 90, 94, 95), (82, 86, 91, 89), (80, 82, 89, 88), (86, 84, 90, 91), (93, 95, 94, 92), (88, 89, 93, 92), (90, 88, 92, 94), (89, 91, 95, 93), (96, 97, 99, 98), (98, 99, 103, 102), (102, 103, 101, 100), (100, 101, 97, 96), (100, 96, 104, 106), (103, 99, 97, 101), (107, 106, 110, 111), (98, 102, 107, 105), (96, 98, 105, 104), (102, 100, 106, 107), (109, 111, 110, 108), (104, 105, 109, 108), (106, 104, 108, 110), (105, 107, 111, 109), (112, 113, 115, 114), (114, 115, 119, 118), (118, 119, 117, 116), (116, 117, 113, 112), (116, 112, 120, 122), (119, 115, 113, 117), (123, 122, 126, 127), (114, 118, 123, 121), (112, 114, 121, 120), (118, 116, 122, 123), (125, 127, 126, 124), (120, 121, 125, 124), (122, 120, 124, 126), (121, 123, 127, 125), (128, 129, 131, 130), (130, 131, 135, 134), (134, 135, 133, 132), (132, 133, 129, 128), (132, 128, 136, 138), (135, 131, 129, 133), (139, 138, 142, 143), (130, 134, 139, 137), (128, 130, 137, 136), (134, 132, 138, 139), (141, 143, 142, 140), (136, 137, 141, 140), (138, 136, 140, 142), (137, 139, 143, 141), (144, 145, 147, 146), (146, 147, 151, 150), (150, 151, 149, 148), (148, 149, 145, 144), (148, 144, 152, 154), (151, 147, 145, 149), (155, 154, 158, 159), (146, 150, 155, 153), (144, 146, 153, 152), (150, 148, 154, 155), (157, 159, 158, 156), (152, 153, 157, 156), (154, 152, 156, 158), (153, 155, 159, 157), (160, 161, 163, 162), (162, 163, 167, 166), (166, 167, 165, 164), (164, 165, 161, 160), (164, 160, 168, 170), (167, 163, 161, 165), (171, 170, 174, 175), (162, 166, 171, 169), (160, 162, 169, 168), (166, 164, 170, 171), (173, 175, 174, 172), (168, 169, 173, 172), (170, 168, 172, 174), (169, 171, 175, 173), (176, 177, 179, 178), (178, 179, 183, 182), (182, 183, 181, 180), (180, 181, 177, 176), (180, 176, 184, 186), (183, 179, 177, 181), (187, 186, 190, 191), (178, 182, 187, 185), (176, 178, 185, 184), (182, 180, 186, 187), (189, 191, 190, 188), (184, 185, 189, 188), (186, 184, 188, 190), (185, 187, 191, 189), (213, 201, 195, 209), (209, 195, 199, 210), (211, 196, 204, 214), (211, 197, 193, 208), (200, 202, 196, 192), (203, 201, 193, 197), (199, 195, 201, 203), (194, 198, 202, 200), (210, 199, 203, 212), (208, 193, 201, 213), (215, 207, 205, 214), (212, 203, 207, 215), (196, 202, 206, 204), (203, 197, 205, 207), (202, 212, 216, 217), (206, 215, 214, 204), (192, 208, 213, 200), (198, 210, 212, 202), (196, 211, 208, 192), (197, 211, 214, 205), (194, 209, 210, 198), (200, 213, 209, 194), (217, 216, 218, 219), (206, 202, 217, 219), (212, 215, 218, 216), (215, 206, 219, 218), (220, 221, 223, 222), (222, 223, 227, 226), (226, 227, 225, 224), (224, 225, 221, 220), (224, 220, 228, 230), (227, 223, 221, 225), (231, 230, 234, 235), (222, 226, 231, 229), (220, 222, 229, 228), (226, 224, 230, 231), (233, 235, 234, 232), (228, 229, 233, 232), (230, 228, 232, 234), (229, 231, 235, 233), (236, 237, 239, 238), (238, 239, 243, 242), (242, 243, 241, 240), (240, 241, 237, 236), (240, 236, 244, 246), (243, 239, 237, 241), (247, 246, 250, 251), (238, 242, 247, 245), (236, 238, 245, 244), (242, 240, 246, 247), (249, 251, 250, 248), (244, 245, 249, 248), (246, 244, 248, 250), (245, 247, 251, 249), (252, 253, 255, 254), (254, 255, 259, 258), (258, 259, 257, 256), (256, 257, 253, 252), (256, 252, 260, 262), (259, 255, 253, 257), (263, 262, 266, 267), (254, 258, 263, 261), (252, 254, 261, 260), (258, 256, 262, 263), (265, 267, 266, 264), (260, 261, 265, 264), (262, 260, 264, 266), (261, 263, 267, 265), (268, 269, 271, 270), (270, 271, 275, 274), (274, 275, 273, 272), (272, 273, 269, 268), (272, 268, 276, 278), (275, 271, 269, 273), (279, 278, 282, 283), (270, 274, 279, 277), (268, 270, 277, 276), (274, 272, 278, 279), (281, 283, 282, 280), (276, 277, 281, 280), (278, 276, 280, 282), (277, 279, 283, 281), (284, 285, 287, 286), (286, 287, 291, 290), (290, 291, 289, 288), (288, 289, 285, 284), (288, 284, 292, 294), (291, 287, 285, 289), (295, 294, 298, 299), (286, 290, 295, 293), (284, 286, 293, 292), (290, 288, 294, 295), (297, 299, 298, 296), (292, 293, 297, 296), (294, 292, 296, 298), (293, 295, 299, 297), (300, 301, 303, 302), (302, 303, 307, 306), (306, 307, 305, 304), (304, 305, 301, 300), (304, 300, 308, 310), (307, 303, 301, 305), (311, 310, 314, 315), (302, 306, 311, 309), (300, 302, 309, 308), (306, 304, 310, 311), (313, 315, 314, 312), (308, 309, 313, 312), (310, 308, 312, 314), (309, 311, 315, 313), (316, 317, 319, 318), (318, 319, 323, 322), (322, 323, 321, 320), (320, 321, 317, 316), (320, 316, 324, 326), (323, 319, 317, 321), (327, 326, 330, 331), (318, 322, 327, 325), (316, 318, 325, 324), (322, 320, 326, 327), (329, 331, 330, 328), (324, 325, 329, 328), (326, 324, 328, 330), (325, 327, 331, 329), (332, 333, 335, 334), (334, 335, 339, 338), (338, 339, 337, 336), (336, 337, 333, 332), (336, 332, 340, 342), (339, 335, 333, 337), (343, 342, 346, 347), (334, 338, 343, 341), (332, 334, 341, 340), (338, 336, 342, 343), (345, 347, 346, 344), (340, 341, 345, 344), (342, 340, 344, 346), (341, 343, 347, 345), (348, 349, 351, 350), (350, 351, 355, 354), (354, 355, 353, 352), (352, 353, 349, 348), (352, 348, 356, 358), (355, 351, 349, 353), (359, 358, 362, 363), (350, 354, 359, 357), (348, 350, 357, 356), (354, 352, 358, 359), (361, 363, 362, 360), (356, 357, 361, 360), (358, 356, 360, 362), (357, 359, 363, 361), (364, 365, 367, 366), (366, 367, 371, 370), (370, 371, 369, 368), (368, 369, 365, 364), (368, 364, 372, 374), (371, 367, 365, 369), (375, 374, 378, 379), (366, 370, 375, 373), (364, 366, 373, 372), (370, 368, 374, 375), (377, 379, 378, 376), (372, 373, 377, 376), (374, 372, 376, 378), (373, 375, 379, 377), (380, 381, 383, 382), (382, 383, 387, 386), (386, 387, 385, 384), (384, 385, 381, 380), (384, 380, 388, 390), (387, 383, 381, 385), (391, 390, 394, 395), (382, 386, 391, 389), (380, 382, 389, 388), (386, 384, 390, 391), (393, 395, 394, 392), (388, 389, 393, 392), (390, 388, 392, 394), (389, 391, 395, 393)])
_uv = me_cube.uv_layers.new(name='UVMap')
_uv.uv.foreach_set('vector', [0.375, 0.0, 0.625, 0.0, 0.625, 0.25, 0.375, 0.25, 0.375, 0.25, 0.625, 0.25, 0.625, 0.5, 0.375, 0.5, 0.375, 0.5, 0.625, 0.5, 0.625, 0.75, 0.375, 0.75, 0.375, 0.75, 0.625, 0.75, 0.625, 1.0, 0.375, 1.0, 0.375, 0.75, 0.375, 1.0, 0.375, 1.0, 0.375, 0.75, 0.625, 0.5, 0.875, 0.5, 0.875, 0.75, 0.625, 0.75, 0.375, 0.5, 0.375, 0.75, 0.375, 0.75, 0.375, 0.5, 0.375, 0.25, 0.375, 0.5, 0.375, 0.5, 0.375, 0.25, 0.375, 0.0, 0.375, 0.25, 0.375, 0.25, 0.375, 0.0, 0.375, 0.5, 0.375, 0.75, 0.375, 0.75, 0.375, 0.5, 0.125, 0.5, 0.375, 0.5, 0.375, 0.75, 0.125, 0.75, 0.375, 0.0, 0.375, 0.25, 0.375, 0.25, 0.375, 0.0, 0.375, 0.75, 0.375, 1.0, 0.375, 1.0, 0.375, 0.75, 0.375, 0.25, 0.375, 0.5, 0.375, 0.5, 0.375, 0.25, 0.375, 0.0, 0.625, 0.0, 0.625, 0.25, 0.375, 0.25, 0.375, 0.25, 0.625, 0.25, 0.625, 0.5, 0.375, 0.5, 0.375, 0.5, 0.625, 0.5, 0.625, 0.75, 0.375, 0.75, 0.375, 0.75, 0.625, 0.75, 0.625, 1.0, 0.375, 1.0, 0.375, 0.75, 0.375, 1.0, 0.375, 1.0, 0.375, 0.75, 0.625, 0.5, 0.875, 0.5, 0.875, 0.75, 0.625, 0.75, 0.375, 0.5, 0.375, 0.75, 0.375, 0.75, 0.375, 0.5, 0.375, 0.25, 0.375, 0.5, 0.375, 0.5, 0.375, 0.25, 0.375, 0.0, 0.375, 0.25, 0.375, 0.25, 0.375, 0.0, 0.375, 0.5, 0.375, 0.75, 0.375, 0.75, 0.375, 0.5, 0.125, 0.5, 0.375, 0.5, 0.375, 0.75, 0.125, 0.75, 0.375, 0.0, 0.375, 0.25, 0.375, 0.25, 0.375, 0.0, 0.375, 0.75, 0.375, 1.0, 0.375, 1.0, 0.375, 0.75, 0.375, 0.25, 0.375, 0.5, 0.375, 0.5, 0.375, 0.25, 0.375, 0.0, 0.625, 0.0, 0.625, 0.25, 0.375, 0.25, 0.375, 0.25, 0.625, 0.25, 0.625, 0.5, 0.375, 0.5, 0.375, 0.5, 0.625, 0.5, 0.625, 0.75, 0.375, 0.75, 0.375, 0.75, 0.625, 0.75, 0.625, 1.0, 0.375, 1.0, 0.375, 0.75, 0.375, 1.0, 0.375, 1.0, 0.375, 0.75, 0.625, 0.5, 0.875, 0.5, 0.875, 0.75, 0.625, 0.75, 0.375, 0.5, 0.375, 0.75, 0.375, 0.75, 0.375, 0.5, 0.375, 0.25, 0.375, 0.5, 0.375, 0.5, 0.375, 0.25, 0.375, 0.0, 0.375, 0.25, 0.375, 0.25, 0.375, 0.0, 0.375, 0.5, 0.375, 0.75, 0.375, 0.75, 0.375, 0.5, 0.125, 0.5, 0.375, 0.5, 0.375, 0.75, 0.125, 0.75, 0.375, 0.0, 0.375, 0.25, 0.375, 0.25, 0.375, 0.0, 0.375, 0.75, 0.375, 1.0, 0.375, 1.0, 0.375, 0.75, 0.375, 0.25, 0.375, 0.5, 0.375, 0.5, 0.375, 0.25, 0.375, 0.0, 0.625, 0.0, 0.625, 0.25, 0.375, 0.25, 0.375, 0.25, 0.625, 0.25, 0.625, 0.5, 0.375, 0.5, 0.375, 0.5, 0.625, 0.5, 0.625, 0.75, 0.375, 0.75, 0.375, 0.75, 0.625, 0.75, 0.625, 1.0, 0.375, 1.0, 0.375, 0.75, 0.375, 1.0, 0.375, 1.0, 0.375, 0.75, 0.625, 0.5, 0.875, 0.5, 0.875, 0.75, 0.625, 0.75, 0.375, 0.5, 0.375, 0.75, 0.375, 0.75, 0.375, 0.5, 0.375, 0.25, 0.375, 0.5, 0.375, 0.5, 0.375, 0.25, 0.375, 0.0, 0.375, 0.25, 0.375, 0.25, 0.375, 0.0, 0.375, 0.5, 0.375, 0.75, 0.375, 0.75, 0.375, 0.5, 0.125, 0.5, 0.375, 0.5, 0.375, 0.75, 0.125, 0.75, 0.375, 0.0, 0.375, 0.25, 0.375, 0.25, 0.375, 0.0, 0.375, 0.75, 0.375, 1.0, 0.375, 1.0, 0.375, 0.75, 0.375, 0.25, 0.375, 0.5, 0.375, 0.5, 0.375, 0.25, 0.375, 0.0, 0.625, 0.0, 0.625, 0.25, 0.375, 0.25, 0.375, 0.25, 0.625, 0.25, 0.625, 0.5, 0.375, 0.5, 0.375, 0.5, 0.625, 0.5, 0.625, 0.75, 0.375, 0.75, 0.375, 0.75, 0.625, 0.75, 0.625, 1.0, 0.375, 1.0, 0.375, 0.75, 0.375, 1.0, 0.375, 1.0, 0.375, 0.75, 0.625, 0.5, 0.875, 0.5, 0.875, 0.75, 0.625, 0.75, 0.375, 0.5, 0.375, 0.75, 0.375, 0.75, 0.375, 0.5, 0.375, 0.25, 0.375, 0.5, 0.375, 0.5, 0.375, 0.25, 0.375, 0.0, 0.375, 0.25, 0.375, 0.25, 0.375, 0.0, 0.375, 0.5, 0.375, 0.75, 0.375, 0.75, 0.375, 0.5, 0.125, 0.5, 0.375, 0.5, 0.375, 0.75, 0.125, 0.75, 0.375, 0.0, 0.375, 0.25, 0.375, 0.25, 0.375, 0.0, 0.375, 0.75, 0.375, 1.0, 0.375, 1.0, 0.375, 0.75, 0.375, 0.25, 0.375, 0.5, 0.375, 0.5, 0.375, 0.25, 0.375, 0.0, 0.625, 0.0, 0.625, 0.25, 0.375, 0.25, 0.375, 0.25, 0.625, 0.25, 0.625, 0.5, 0.375, 0.5, 0.375, 0.5, 0.625, 0.5, 0.625, 0.75, 0.375, 0.75, 0.375, 0.75, 0.625, 0.75, 0.625, 1.0, 0.375, 1.0, 0.375, 0.75, 0.375, 1.0, 0.375, 1.0, 0.375, 0.75, 0.625, 0.5, 0.875, 0.5, 0.875, 0.75, 0.625, 0.75, 0.375, 0.5, 0.375, 0.75, 0.375, 0.75, 0.375, 0.5, 0.375, 0.25, 0.375, 0.5, 0.375, 0.5, 0.375, 0.25, 0.375, 0.0, 0.375, 0.25, 0.375, 0.25, 0.375, 0.0, 0.375, 0.5, 0.375, 0.75, 0.375, 0.75, 0.375, 0.5, 0.125, 0.5, 0.375, 0.5, 0.375, 0.75, 0.125, 0.75, 0.375, 0.0, 0.375, 0.25, 0.375, 0.25, 0.375, 0.0, 0.375, 0.75, 0.375, 1.0, 0.375, 1.0, 0.375, 0.75, 0.375, 0.25, 0.375, 0.5, 0.375, 0.5, 0.375, 0.25, 0.375, 0.0, 0.625, 0.0, 0.625, 0.25, 0.375, 0.25, 0.375, 0.25, 0.625, 0.25, 0.625, 0.5, 0.375, 0.5, 0.375, 0.5, 0.625, 0.5, 0.625, 0.75, 0.375, 0.75, 0.375, 0.75, 0.625, 0.75, 0.625, 1.0, 0.375, 1.0, 0.375, 0.75, 0.375, 1.0, 0.375, 1.0, 0.375, 0.75, 0.625, 0.5, 0.875, 0.5, 0.875, 0.75, 0.625, 0.75, 0.375, 0.5, 0.375, 0.75, 0.375, 0.75, 0.375, 0.5, 0.375, 0.25, 0.375, 0.5, 0.375, 0.5, 0.375, 0.25, 0.375, 0.0, 0.375, 0.25, 0.375, 0.25, 0.375, 0.0, 0.375, 0.5, 0.375, 0.75, 0.375, 0.75, 0.375, 0.5, 0.125, 0.5, 0.375, 0.5, 0.375, 0.75, 0.125, 0.75, 0.375, 0.0, 0.375, 0.25, 0.375, 0.25, 0.375, 0.0, 0.375, 0.75, 0.375, 1.0, 0.375, 1.0, 0.375, 0.75, 0.375, 0.25, 0.375, 0.5, 0.375, 0.5, 0.375, 0.25, 0.375, 0.0, 0.625, 0.0, 0.625, 0.25, 0.375, 0.25, 0.375, 0.25, 0.625, 0.25, 0.625, 0.5, 0.375, 0.5, 0.375, 0.5, 0.625, 0.5, 0.625, 0.75, 0.375, 0.75, 0.375, 0.75, 0.625, 0.75, 0.625, 1.0, 0.375, 1.0, 0.375, 0.75, 0.375, 1.0, 0.375, 1.0, 0.375, 0.75, 0.625, 0.5, 0.875, 0.5, 0.875, 0.75, 0.625, 0.75, 0.375, 0.5, 0.375, 0.75, 0.375, 0.75, 0.375, 0.5, 0.375, 0.25, 0.375, 0.5, 0.375, 0.5, 0.375, 0.25, 0.375, 0.0, 0.375, 0.25, 0.375, 0.25, 0.375, 0.0, 0.375, 0.5, 0.375, 0.75, 0.375, 0.75, 0.375, 0.5, 0.125, 0.5, 0.375, 0.5, 0.375, 0.75, 0.125, 0.75, 0.375, 0.0, 0.375, 0.25, 0.375, 0.25, 0.375, 0.0, 0.375, 0.75, 0.375, 1.0, 0.375, 1.0, 0.375, 0.75, 0.375, 0.25, 0.375, 0.5, 0.375, 0.5, 0.375, 0.25, 0.375, 0.0, 0.625, 0.0, 0.625, 0.25, 0.375, 0.25, 0.375, 0.25, 0.625, 0.25, 0.625, 0.5, 0.375, 0.5, 0.375, 0.5, 0.625, 0.5, 0.625, 0.75, 0.375, 0.75, 0.375, 0.75, 0.625, 0.75, 0.625, 1.0, 0.375, 1.0, 0.375, 0.75, 0.375, 1.0, 0.375, 1.0, 0.375, 0.75, 0.625, 0.5, 0.875, 0.5, 0.875, 0.75, 0.625, 0.75, 0.375, 0.5, 0.375, 0.75, 0.375, 0.75, 0.375, 0.5, 0.375, 0.25, 0.375, 0.5, 0.375, 0.5, 0.375, 0.25, 0.375, 0.0, 0.375, 0.25, 0.375, 0.25, 0.375, 0.0, 0.375, 0.5, 0.375, 0.75, 0.375, 0.75, 0.375, 0.5, 0.125, 0.5, 0.375, 0.5, 0.375, 0.75, 0.125, 0.75, 0.375, 0.0, 0.375, 0.25, 0.375, 0.25, 0.375, 0.0, 0.375, 0.75, 0.375, 1.0, 0.375, 1.0, 0.375, 0.75, 0.375, 0.25, 0.375, 0.5, 0.375, 0.5, 0.375, 0.25, 0.375, 0.0, 0.625, 0.0, 0.625, 0.25, 0.375, 0.25, 0.375, 0.25, 0.625, 0.25, 0.625, 0.5, 0.375, 0.5, 0.375, 0.5, 0.625, 0.5, 0.625, 0.75, 0.375, 0.75, 0.375, 0.75, 0.625, 0.75, 0.625, 1.0, 0.375, 1.0, 0.375, 0.75, 0.375, 1.0, 0.375, 1.0, 0.375, 0.75, 0.625, 0.5, 0.875, 0.5, 0.875, 0.75, 0.625, 0.75, 0.375, 0.5, 0.375, 0.75, 0.375, 0.75, 0.375, 0.5, 0.375, 0.25, 0.375, 0.5, 0.375, 0.5, 0.375, 0.25, 0.375, 0.0, 0.375, 0.25, 0.375, 0.25, 0.375, 0.0, 0.375, 0.5, 0.375, 0.75, 0.375, 0.75, 0.375, 0.5, 0.125, 0.5, 0.375, 0.5, 0.375, 0.75, 0.125, 0.75, 0.375, 0.0, 0.375, 0.25, 0.375, 0.25, 0.375, 0.0, 0.375, 0.75, 0.375, 1.0, 0.375, 1.0, 0.375, 0.75, 0.375, 0.25, 0.375, 0.5, 0.375, 0.5, 0.375, 0.25, 0.375, 0.0, 0.625, 0.0, 0.625, 0.25, 0.375, 0.25, 0.375, 0.25, 0.625, 0.25, 0.625, 0.5, 0.375, 0.5, 0.375, 0.5, 0.625, 0.5, 0.625, 0.75, 0.375, 0.75, 0.375, 0.75, 0.625, 0.75, 0.625, 1.0, 0.375, 1.0, 0.375, 0.75, 0.375, 1.0, 0.375, 1.0, 0.375, 0.75, 0.625, 0.5, 0.875, 0.5, 0.875, 0.75, 0.625, 0.75, 0.375, 0.5, 0.375, 0.75, 0.375, 0.75, 0.375, 0.5, 0.375, 0.25, 0.375, 0.5, 0.375, 0.5, 0.375, 0.25, 0.375, 0.0, 0.375, 0.25, 0.375, 0.25, 0.375, 0.0, 0.375, 0.5, 0.375, 0.75, 0.375, 0.75, 0.375, 0.5, 0.125, 0.5, 0.375, 0.5, 0.375, 0.75, 0.125, 0.75, 0.375, 0.0, 0.375, 0.25, 0.375, 0.25, 0.375, 0.0, 0.375, 0.75, 0.375, 1.0, 0.375, 1.0, 0.375, 0.75, 0.375, 0.25, 0.375, 0.5, 0.375, 0.5, 0.375, 0.25, 0.375, 0.0, 0.625, 0.0, 0.625, 0.25, 0.375, 0.25, 0.375, 0.25, 0.625, 0.25, 0.625, 0.5, 0.375, 0.5, 0.375, 0.5, 0.625, 0.5, 0.625, 0.75, 0.375, 0.75, 0.375, 0.75, 0.625, 0.75, 0.625, 1.0, 0.375, 1.0, 0.375, 0.75, 0.375, 1.0, 0.375, 1.0, 0.375, 0.75, 0.625, 0.5, 0.875, 0.5, 0.875, 0.75, 0.625, 0.75, 0.375, 0.5, 0.375, 0.75, 0.375, 0.75, 0.375, 0.5, 0.375, 0.25, 0.375, 0.5, 0.375, 0.5, 0.375, 0.25, 0.375, 0.0, 0.375, 0.25, 0.375, 0.25, 0.375, 0.0, 0.375, 0.5, 0.375, 0.75, 0.375, 0.75, 0.375, 0.5, 0.125, 0.5, 0.375, 0.5, 0.375, 0.75, 0.125, 0.75, 0.375, 0.0, 0.375, 0.25, 0.375, 0.25, 0.375, 0.0, 0.375, 0.75, 0.375, 1.0, 0.375, 1.0, 0.375, 0.75, 0.375, 0.25, 0.375, 0.5, 0.375, 0.5, 0.375, 0.25, 0.4523, 0.01002, 0.625, 0.01002, 0.625, 0.25, 0.4523, 0.25, 0.4523, 0.25, 0.625, 0.25, 0.625, 0.5, 0.4523, 0.5, 0.4523, 0.75, 0.375, 0.75, 0.375, 0.75, 0.4523, 0.75, 0.4523, 0.75, 0.625, 0.75, 0.625, 1.0, 0.4523, 1.0, 0.125, 0.74, 0.375, 0.74, 0.375, 0.75, 0.125, 0.75, 0.625, 0.74, 0.875, 0.74, 0.875, 0.75, 0.625, 0.75, 0.625, 0.5, 0.875, 0.5, 0.875, 0.74, 0.625, 0.74, 0.125, 0.5, 0.375, 0.5, 0.375, 0.74, 0.125, 0.74, 0.4523, 0.5, 0.625, 0.5, 0.625, 0.74, 0.4523, 0.74, 0.4523, 0.0, 0.625, 0.0, 0.625, 0.01002, 0.4523, 0.01002, 0.4523, 0.74, 0.625, 0.74, 0.625, 0.75, 0.4523, 0.75, 0.4523, 0.74, 0.625, 0.74, 0.625, 0.74, 0.4523, 0.74, 0.375, 0.75, 0.375, 0.74, 0.375, 0.74, 0.375, 0.75, 0.625, 0.74, 0.625, 0.75, 0.625, 0.75, 0.625, 0.74, 0.375, 0.74, 0.4523, 0.74, 0.4523, 0.74, 0.375, 0.74, 0.375, 0.74, 0.4523, 0.74, 0.4523, 0.75, 0.375, 0.75, 0.375, 0.0, 0.4523, 0.0, 0.4523, 0.01002, 0.375, 0.01002, 0.375, 0.5, 0.4523, 0.5, 0.4523, 0.74, 0.375, 0.74, 0.375, 0.75, 0.4523, 0.75, 0.4523, 1.0, 0.375, 1.0, 0.625, 0.75, 0.4523, 0.75, 0.4523, 0.75, 0.625, 0.75, 0.375, 0.25, 0.4523, 0.25, 0.4523, 0.5, 0.375, 0.5, 0.375, 0.01002, 0.4523, 0.01002, 0.4523, 0.25, 0.375, 0.25, 0.375, 0.74, 0.4523, 0.74, 0.4523, 0.74, 0.375, 0.74, 0.375, 0.74, 0.375, 0.74, 0.375, 0.74, 0.375, 0.74, 0.4523, 0.74, 0.4523, 0.74, 0.4523, 0.74, 0.4523, 0.74, 0.4523, 0.74, 0.375, 0.74, 0.375, 0.74, 0.4523, 0.74, 0.375, 0.0, 0.625, 0.0, 0.625, 0.25, 0.375, 0.25, 0.375, 0.25, 0.625, 0.25, 0.625, 0.5, 0.375, 0.5, 0.375, 0.5, 0.625, 0.5, 0.625, 0.75, 0.375, 0.75, 0.375, 0.75, 0.625, 0.75, 0.625, 1.0, 0.375, 1.0, 0.375, 0.75, 0.375, 1.0, 0.375, 1.0, 0.375, 0.75, 0.625, 0.5, 0.875, 0.5, 0.875, 0.75, 0.625, 0.75, 0.375, 0.5, 0.375, 0.75, 0.375, 0.75, 0.375, 0.5, 0.375, 0.25, 0.375, 0.5, 0.375, 0.5, 0.375, 0.25, 0.375, 0.0, 0.375, 0.25, 0.375, 0.25, 0.375, 0.0, 0.375, 0.5, 0.375, 0.75, 0.375, 0.75, 0.375, 0.5, 0.125, 0.5, 0.375, 0.5, 0.375, 0.75, 0.125, 0.75, 0.375, 0.0, 0.375, 0.25, 0.375, 0.25, 0.375, 0.0, 0.375, 0.75, 0.375, 1.0, 0.375, 1.0, 0.375, 0.75, 0.375, 0.25, 0.375, 0.5, 0.375, 0.5, 0.375, 0.25, 0.375, 0.0, 0.625, 0.0, 0.625, 0.25, 0.375, 0.25, 0.375, 0.25, 0.625, 0.25, 0.625, 0.5, 0.375, 0.5, 0.375, 0.5, 0.625, 0.5, 0.625, 0.75, 0.375, 0.75, 0.375, 0.75, 0.625, 0.75, 0.625, 1.0, 0.375, 1.0, 0.375, 0.75, 0.375, 1.0, 0.375, 1.0, 0.375, 0.75, 0.625, 0.5, 0.875, 0.5, 0.875, 0.75, 0.625, 0.75, 0.375, 0.5, 0.375, 0.75, 0.375, 0.75, 0.375, 0.5, 0.375, 0.25, 0.375, 0.5, 0.375, 0.5, 0.375, 0.25, 0.375, 0.0, 0.375, 0.25, 0.375, 0.25, 0.375, 0.0, 0.375, 0.5, 0.375, 0.75, 0.375, 0.75, 0.375, 0.5, 0.125, 0.5, 0.375, 0.5, 0.375, 0.75, 0.125, 0.75, 0.375, 0.0, 0.375, 0.25, 0.375, 0.25, 0.375, 0.0, 0.375, 0.75, 0.375, 1.0, 0.375, 1.0, 0.375, 0.75, 0.375, 0.25, 0.375, 0.5, 0.375, 0.5, 0.375, 0.25, 0.375, 0.0, 0.625, 0.0, 0.625, 0.25, 0.375, 0.25, 0.375, 0.25, 0.625, 0.25, 0.625, 0.5, 0.375, 0.5, 0.375, 0.5, 0.625, 0.5, 0.625, 0.75, 0.375, 0.75, 0.375, 0.75, 0.625, 0.75, 0.625, 1.0, 0.375, 1.0, 0.375, 0.75, 0.375, 1.0, 0.375, 1.0, 0.375, 0.75, 0.625, 0.5, 0.875, 0.5, 0.875, 0.75, 0.625, 0.75, 0.375, 0.5, 0.375, 0.75, 0.375, 0.75, 0.375, 0.5, 0.375, 0.25, 0.375, 0.5, 0.375, 0.5, 0.375, 0.25, 0.375, 0.0, 0.375, 0.25, 0.375, 0.25, 0.375, 0.0, 0.375, 0.5, 0.375, 0.75, 0.375, 0.75, 0.375, 0.5, 0.125, 0.5, 0.375, 0.5, 0.375, 0.75, 0.125, 0.75, 0.375, 0.0, 0.375, 0.25, 0.375, 0.25, 0.375, 0.0, 0.375, 0.75, 0.375, 1.0, 0.375, 1.0, 0.375, 0.75, 0.375, 0.25, 0.375, 0.5, 0.375, 0.5, 0.375, 0.25, 0.375, 0.0, 0.625, 0.0, 0.625, 0.25, 0.375, 0.25, 0.375, 0.25, 0.625, 0.25, 0.625, 0.5, 0.375, 0.5, 0.375, 0.5, 0.625, 0.5, 0.625, 0.75, 0.375, 0.75, 0.375, 0.75, 0.625, 0.75, 0.625, 1.0, 0.375, 1.0, 0.375, 0.75, 0.375, 1.0, 0.375, 1.0, 0.375, 0.75, 0.625, 0.5, 0.875, 0.5, 0.875, 0.75, 0.625, 0.75, 0.375, 0.5, 0.375, 0.75, 0.375, 0.75, 0.375, 0.5, 0.375, 0.25, 0.375, 0.5, 0.375, 0.5, 0.375, 0.25, 0.375, 0.0, 0.375, 0.25, 0.375, 0.25, 0.375, 0.0, 0.375, 0.5, 0.375, 0.75, 0.375, 0.75, 0.375, 0.5, 0.125, 0.5, 0.375, 0.5, 0.375, 0.75, 0.125, 0.75, 0.375, 0.0, 0.375, 0.25, 0.375, 0.25, 0.375, 0.0, 0.375, 0.75, 0.375, 1.0, 0.375, 1.0, 0.375, 0.75, 0.375, 0.25, 0.375, 0.5, 0.375, 0.5, 0.375, 0.25, 0.375, 0.0, 0.625, 0.0, 0.625, 0.25, 0.375, 0.25, 0.375, 0.25, 0.625, 0.25, 0.625, 0.5, 0.375, 0.5, 0.375, 0.5, 0.625, 0.5, 0.625, 0.75, 0.375, 0.75, 0.375, 0.75, 0.625, 0.75, 0.625, 1.0, 0.375, 1.0, 0.375, 0.75, 0.375, 1.0, 0.375, 1.0, 0.375, 0.75, 0.625, 0.5, 0.875, 0.5, 0.875, 0.75, 0.625, 0.75, 0.375, 0.5, 0.375, 0.75, 0.375, 0.75, 0.375, 0.5, 0.375, 0.25, 0.375, 0.5, 0.375, 0.5, 0.375, 0.25, 0.375, 0.0, 0.375, 0.25, 0.375, 0.25, 0.375, 0.0, 0.375, 0.5, 0.375, 0.75, 0.375, 0.75, 0.375, 0.5, 0.125, 0.5, 0.375, 0.5, 0.375, 0.75, 0.125, 0.75, 0.375, 0.0, 0.375, 0.25, 0.375, 0.25, 0.375, 0.0, 0.375, 0.75, 0.375, 1.0, 0.375, 1.0, 0.375, 0.75, 0.375, 0.25, 0.375, 0.5, 0.375, 0.5, 0.375, 0.25, 0.375, 0.0, 0.625, 0.0, 0.625, 0.25, 0.375, 0.25, 0.375, 0.25, 0.625, 0.25, 0.625, 0.5, 0.375, 0.5, 0.375, 0.5, 0.625, 0.5, 0.625, 0.75, 0.375, 0.75, 0.375, 0.75, 0.625, 0.75, 0.625, 1.0, 0.375, 1.0, 0.375, 0.75, 0.375, 1.0, 0.375, 1.0, 0.375, 0.75, 0.625, 0.5, 0.875, 0.5, 0.875, 0.75, 0.625, 0.75, 0.375, 0.5, 0.375, 0.75, 0.375, 0.75, 0.375, 0.5, 0.375, 0.25, 0.375, 0.5, 0.375, 0.5, 0.375, 0.25, 0.375, 0.0, 0.375, 0.25, 0.375, 0.25, 0.375, 0.0, 0.375, 0.5, 0.375, 0.75, 0.375, 0.75, 0.375, 0.5, 0.125, 0.5, 0.375, 0.5, 0.375, 0.75, 0.125, 0.75, 0.375, 0.0, 0.375, 0.25, 0.375, 0.25, 0.375, 0.0, 0.375, 0.75, 0.375, 1.0, 0.375, 1.0, 0.375, 0.75, 0.375, 0.25, 0.375, 0.5, 0.375, 0.5, 0.375, 0.25, 0.375, 0.0, 0.625, 0.0, 0.625, 0.25, 0.375, 0.25, 0.375, 0.25, 0.625, 0.25, 0.625, 0.5, 0.375, 0.5, 0.375, 0.5, 0.625, 0.5, 0.625, 0.75, 0.375, 0.75, 0.375, 0.75, 0.625, 0.75, 0.625, 1.0, 0.375, 1.0, 0.375, 0.75, 0.375, 1.0, 0.375, 1.0, 0.375, 0.75, 0.625, 0.5, 0.875, 0.5, 0.875, 0.75, 0.625, 0.75, 0.375, 0.5, 0.375, 0.75, 0.375, 0.75, 0.375, 0.5, 0.375, 0.25, 0.375, 0.5, 0.375, 0.5, 0.375, 0.25, 0.375, 0.0, 0.375, 0.25, 0.375, 0.25, 0.375, 0.0, 0.375, 0.5, 0.375, 0.75, 0.375, 0.75, 0.375, 0.5, 0.125, 0.5, 0.375, 0.5, 0.375, 0.75, 0.125, 0.75, 0.375, 0.0, 0.375, 0.25, 0.375, 0.25, 0.375, 0.0, 0.375, 0.75, 0.375, 1.0, 0.375, 1.0, 0.375, 0.75, 0.375, 0.25, 0.375, 0.5, 0.375, 0.5, 0.375, 0.25, 0.375, 0.0, 0.625, 0.0, 0.625, 0.25, 0.375, 0.25, 0.375, 0.25, 0.625, 0.25, 0.625, 0.5, 0.375, 0.5, 0.375, 0.5, 0.625, 0.5, 0.625, 0.75, 0.375, 0.75, 0.375, 0.75, 0.625, 0.75, 0.625, 1.0, 0.375, 1.0, 0.375, 0.75, 0.375, 1.0, 0.375, 1.0, 0.375, 0.75, 0.625, 0.5, 0.875, 0.5, 0.875, 0.75, 0.625, 0.75, 0.375, 0.5, 0.375, 0.75, 0.375, 0.75, 0.375, 0.5, 0.375, 0.25, 0.375, 0.5, 0.375, 0.5, 0.375, 0.25, 0.375, 0.0, 0.375, 0.25, 0.375, 0.25, 0.375, 0.0, 0.375, 0.5, 0.375, 0.75, 0.375, 0.75, 0.375, 0.5, 0.125, 0.5, 0.375, 0.5, 0.375, 0.75, 0.125, 0.75, 0.375, 0.0, 0.375, 0.25, 0.375, 0.25, 0.375, 0.0, 0.375, 0.75, 0.375, 1.0, 0.375, 1.0, 0.375, 0.75, 0.375, 0.25, 0.375, 0.5, 0.375, 0.5, 0.375, 0.25, 0.375, 0.0, 0.625, 0.0, 0.625, 0.25, 0.375, 0.25, 0.375, 0.25, 0.625, 0.25, 0.625, 0.5, 0.375, 0.5, 0.375, 0.5, 0.625, 0.5, 0.625, 0.75, 0.375, 0.75, 0.375, 0.75, 0.625, 0.75, 0.625, 1.0, 0.375, 1.0, 0.375, 0.75, 0.375, 1.0, 0.375, 1.0, 0.375, 0.75, 0.625, 0.5, 0.875, 0.5, 0.875, 0.75, 0.625, 0.75, 0.375, 0.5, 0.375, 0.75, 0.375, 0.75, 0.375, 0.5, 0.375, 0.25, 0.375, 0.5, 0.375, 0.5, 0.375, 0.25, 0.375, 0.0, 0.375, 0.25, 0.375, 0.25, 0.375, 0.0, 0.375, 0.5, 0.375, 0.75, 0.375, 0.75, 0.375, 0.5, 0.125, 0.5, 0.375, 0.5, 0.375, 0.75, 0.125, 0.75, 0.375, 0.0, 0.375, 0.25, 0.375, 0.25, 0.375, 0.0, 0.375, 0.75, 0.375, 1.0, 0.375, 1.0, 0.375, 0.75, 0.375, 0.25, 0.375, 0.5, 0.375, 0.5, 0.375, 0.25, 0.375, 0.0, 0.625, 0.0, 0.625, 0.25, 0.375, 0.25, 0.375, 0.25, 0.625, 0.25, 0.625, 0.5, 0.375, 0.5, 0.375, 0.5, 0.625, 0.5, 0.625, 0.75, 0.375, 0.75, 0.375, 0.75, 0.625, 0.75, 0.625, 1.0, 0.375, 1.0, 0.375, 0.75, 0.375, 1.0, 0.375, 1.0, 0.375, 0.75, 0.625, 0.5, 0.875, 0.5, 0.875, 0.75, 0.625, 0.75, 0.375, 0.5, 0.375, 0.75, 0.375, 0.75, 0.375, 0.5, 0.375, 0.25, 0.375, 0.5, 0.375, 0.5, 0.375, 0.25, 0.375, 0.0, 0.375, 0.25, 0.375, 0.25, 0.375, 0.0, 0.375, 0.5, 0.375, 0.75, 0.375, 0.75, 0.375, 0.5, 0.125, 0.5, 0.375, 0.5, 0.375, 0.75, 0.125, 0.75, 0.375, 0.0, 0.375, 0.25, 0.375, 0.25, 0.375, 0.0, 0.375, 0.75, 0.375, 1.0, 0.375, 1.0, 0.375, 0.75, 0.375, 0.25, 0.375, 0.5, 0.375, 0.5, 0.375, 0.25, 0.375, 0.0, 0.625, 0.0, 0.625, 0.25, 0.375, 0.25, 0.375, 0.25, 0.625, 0.25, 0.625, 0.5, 0.375, 0.5, 0.375, 0.5, 0.625, 0.5, 0.625, 0.75, 0.375, 0.75, 0.375, 0.75, 0.625, 0.75, 0.625, 1.0, 0.375, 1.0, 0.375, 0.75, 0.375, 1.0, 0.375, 1.0, 0.375, 0.75, 0.625, 0.5, 0.875, 0.5, 0.875, 0.75, 0.625, 0.75, 0.375, 0.5, 0.375, 0.75, 0.375, 0.75, 0.375, 0.5, 0.375, 0.25, 0.375, 0.5, 0.375, 0.5, 0.375, 0.25, 0.375, 0.0, 0.375, 0.25, 0.375, 0.25, 0.375, 0.0, 0.375, 0.5, 0.375, 0.75, 0.375, 0.75, 0.375, 0.5, 0.125, 0.5, 0.375, 0.5, 0.375, 0.75, 0.125, 0.75, 0.375, 0.0, 0.375, 0.25, 0.375, 0.25, 0.375, 0.0, 0.375, 0.75, 0.375, 1.0, 0.375, 1.0, 0.375, 0.75, 0.375, 0.25, 0.375, 0.5, 0.375, 0.5, 0.375, 0.25])
me_cube.update()

# ---- objects
ob_head = bpy.data.objects.new('Head', me_cube_003)
ob_body = bpy.data.objects.new('Body', me_cube_005)
ob_teeth = bpy.data.objects.new('Teeth', me_cube)

# ---- transforms, parenting, visibility, modifiers, constraints
ob_head.location = (0.0, 0.0, 0.0)
ob_body.location = (0.0, 0.0, 0.0)
ob_teeth.location = (0.0, 0.0, 0.0)
_m = ob_teeth.modifiers.new('Mirror', 'MIRROR')

# ---- collection membership
col_collection.objects.link(ob_head)
col_collection.objects.link(ob_body)
col_collection.objects.link(ob_teeth)

# ---- scene / render settings (as saved in the file)
scene.frame_start = 1; scene.frame_end = 250; scene.frame_set(1)
scene.render.engine = 'BLENDER_EEVEE_NEXT'
scene.cycles.sampling_pattern = 'TABULATED_SOBOL'
scene.view_settings.view_transform = 'Filmic'
bpy.context.view_layer.update()

# ---- added for rendering (the .blend has no active camera and no usable light): camera, sun
cam_auto = bpy.data.cameras.new('AutoCamera')
cam_auto.lens = 50.0
cam_auto.sensor_width = 36.0
cam_auto.clip_end = 1732.83
ob_auto_camera = bpy.data.objects.new('AutoCamera', cam_auto)
scene.collection.objects.link(ob_auto_camera)
ob_auto_camera.location = (98.7483, -108.432, 103.208)
ob_auto_camera.rotation_euler = (1.09748, -7.21219e-08, 0.694738)
scene.camera = ob_auto_camera
light_auto_sun = bpy.data.lights.new('AutoSun', 'SUN')
light_auto_sun.energy = 3.0
light_auto_sun.angle = 0.0523599
ob_auto_sun = bpy.data.objects.new('AutoSun', light_auto_sun)
scene.collection.objects.link(ob_auto_sun)
ob_auto_sun.rotation_euler = (0.872665, 0.174533, 0.523599)
bpy.context.view_layer.update()
